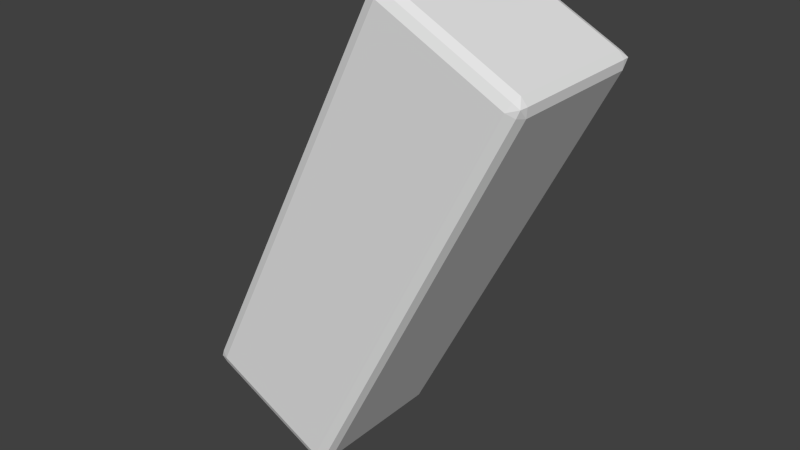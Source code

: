 # Source: towerLeg.blend  (saved by Blender 2.69.0; exported with 4.5.12 LTS)
import bpy
from mathutils import Matrix  # noqa: F401  (used for matrix-valued properties, if any)

bpy.ops.wm.read_factory_settings(use_empty=True)
scene = bpy.context.scene
scene.name = 'Scene'

# ---- collections
col_collection_1 = bpy.data.collections.new('Collection 1'); scene.collection.children.link(col_collection_1)

# ---- world
world_world = bpy.data.worlds.new('World'); scene.world = world_world
world_world.color = (0.05088, 0.05088, 0.05088)
world_world.use_sun_shadow = False
world_world.sun_shadow_jitter_overblur = 0.0
world_world.cycles.sampling_method = 'MANUAL'
world_world.cycles.sample_map_resolution = 256

# ---- meshes
me_cube_001 = bpy.data.meshes.new('Cube.001')
me_cube_001.from_pydata([(-2.102, -0.85, -2.303), (-2.035, -1.0, -2.169), (-2.169, -0.85, -2.102), (-2.082, -0.9561, -2.264), (-2.13, -0.9561, -2.122), (-2.177, -0.85, -2.216), (-2.166, -0.9475, -2.213), (-2.169, 0.85, -2.102), (-2.035, 1.0, -2.169), (-2.102, 0.85, -2.303), (-2.13, 0.9561, -2.122), (-2.082, 0.9561, -2.264), (-2.177, 0.85, -2.216), (-2.166, 0.9475, -2.213), (-0.5143, 1.0, -2.929), (-0.3801, 0.85, -2.996), (-0.5814, 0.85, -3.063), (-0.4194, 0.9561, -2.977), (-0.4669, 0.85, -3.072), (-0.5617, 0.9561, -3.024), (-0.4707, 0.9475, -3.06), (-0.3801, -0.85, -2.996), (-0.5143, -1.0, -2.929), (-0.5814, -0.85, -3.063), (-0.4194, -0.9561, -2.977), (-0.5617, -0.9561, -3.024), (-0.4669, -0.85, -3.072), (-0.4707, -0.9475, -3.06), (0.3801, -0.85, 2.996), (0.5143, -1.0, 2.929), (0.5814, -0.85, 3.063), (0.4194, -0.9561, 2.977), (0.5617, -0.9561, 3.024), (0.4669, -0.85, 3.072), (0.4707, -0.9475, 3.06), (0.3801, 0.85, 2.996), (0.5814, 0.85, 3.063), (0.5143, 1.0, 2.929), (0.4669, 0.85, 3.072), (0.5617, 0.9561, 3.024), (0.4194, 0.9561, 2.977), (0.4707, 0.9475, 3.06), (2.035, 1.0, 2.169), (2.102, 0.85, 2.303), (2.169, 0.85, 2.102), (2.082, 0.9561, 2.264), (2.177, 0.85, 2.216), (2.13, 0.9561, 2.122), (2.166, 0.9475, 2.213), (2.169, -0.85, 2.102), (2.102, -0.85, 2.303), (2.035, -1.0, 2.169), (2.177, -0.85, 2.216), (2.082, -0.9561, 2.264), (2.13, -0.9561, 2.122), (2.166, -0.9475, 2.213), (-0.7603, -1.0, 0.3801), (-0.8551, -0.9561, 0.4276), (-0.8944, -0.85, 0.4472), (-0.7603, 1.0, 0.3801), (-0.8551, 0.9561, 0.4276), (-0.8944, 0.85, 0.4472), (0.8944, 0.85, -0.4472), (0.8551, 0.9561, -0.4276), (0.7603, 1.0, -0.3801), (0.7603, -1.0, -0.3801), (0.8551, -0.9561, -0.4276), (0.8944, -0.85, -0.4472)], [], [(0, 9, 16, 23), (62, 67, 21, 15), (50, 43, 36, 30), (59, 64, 14, 8), (65, 56, 1, 22), (0, 3, 6, 5), (1, 4, 6, 3), (2, 5, 6, 4), (7, 10, 13, 12), (8, 11, 13, 10), (9, 12, 13, 11), (14, 17, 20, 19), (15, 18, 20, 17), (16, 19, 20, 18), (21, 24, 27, 26), (22, 25, 27, 24), (23, 26, 27, 25), (28, 31, 34, 33), (29, 32, 34, 31), (30, 33, 34, 32), (35, 38, 41, 40), (36, 39, 41, 38), (37, 40, 41, 39), (42, 45, 48, 47), (43, 46, 48, 45), (44, 47, 48, 46), (49, 52, 55, 54), (50, 53, 55, 52), (51, 54, 55, 53), (56, 29, 31, 57), (57, 31, 28, 58), (30, 36, 38, 33), (33, 38, 35, 28), (59, 8, 10, 60), (60, 10, 7, 61), (9, 0, 5, 12), (12, 5, 2, 7), (36, 43, 45, 39), (39, 45, 42, 37), (62, 15, 17, 63), (63, 17, 14, 64), (16, 9, 11, 19), (19, 11, 8, 14), (43, 50, 52, 46), (46, 52, 49, 44), (65, 22, 24, 66), (66, 24, 21, 67), (23, 16, 18, 26), (26, 18, 15, 21), (50, 30, 32, 53), (53, 32, 29, 51), (0, 23, 25, 3), (3, 25, 22, 1), (58, 61, 7, 2), (44, 49, 67, 62), (37, 42, 64, 59), (51, 29, 56, 65), (1, 56, 57, 4), (4, 57, 58, 2), (37, 59, 60, 40), (40, 60, 61, 35), (44, 62, 63, 47), (47, 63, 64, 42), (51, 65, 66, 54), (54, 66, 67, 49), (28, 35, 61, 58)])
_uv = me_cube_001.uv_layers.new(name='UVMap')
_uv.uv.foreach_set('vector', [0.2714, 0.05262, 0.7286, 0.05262, 0.7286, 0.5099, 0.2714, 0.5099, 0.2714, 0.05262, 0.7286, 0.05262, 0.7286, 0.5099, 0.2714, 0.5099, 0.0, 0.5041, 1.0, 0.5041, 1.0, 0.7709, 0.0, 0.7709, 0.2714, 0.05262, 0.7286, 0.05262, 0.7286, 0.5099, 0.2714, 0.5099, 0.2714, 0.05262, 0.7286, 0.05262, 0.7286, 0.5099, 0.2714, 0.5099, 0.0, 0.0, -0.06475, 0.0, -0.06475, -0.06475, 0.0, -0.06475, -0.129, 0.0, -0.129, -0.06475, -0.06475, -0.06475, -0.06475, 0.0, 0.0, -0.129, 0.0, -0.06475, -0.06475, -0.06475, -0.06475, -0.129, 1.0, -0.129, 1.065, -0.129, 1.065, -0.06475, 1.0, -0.06475, 1.129, 0.0, 1.065, 0.0, 1.065, -0.06475, 1.129, -0.06475, 1.0, 0.0, 1.0, -0.06475, 1.065, -0.06475, 1.065, 0.0, 1.129, 1.0, 1.129, 1.065, 1.065, 1.065, 1.065, 1.0, 1.0, 1.129, 1.0, 1.065, 1.065, 1.065, 1.065, 1.129, 1.0, 1.0, 1.065, 1.0, 1.065, 1.065, 1.0, 1.065, 0.0, 1.129, -0.06475, 1.129, -0.06475, 1.065, 0.0, 1.065, -0.129, 1.0, -0.06475, 1.0, -0.06475, 1.065, -0.129, 1.065, 0.0, 1.0, 0.0, 1.065, -0.06475, 1.065, -0.06475, 1.0, 0.0, -3.482, -0.06475, -3.482, -0.06475, -3.546, 0.0, -3.546, -3.482, 0.0, -3.546, 0.0, -3.546, -0.06475, -3.482, -0.06475, -3.611, 0.0, -3.611, -0.06475, -3.546, -0.06475, -3.546, 0.0, 1.0, -3.482, 1.0, -3.546, 1.065, -3.546, 1.065, -3.482, 1.0, -3.611, 1.065, -3.611, 1.065, -3.546, 1.0, -3.546, 4.482, 0.0, 4.482, -0.06475, 4.546, -0.06475, 4.546, 0.0, 4.482, 1.0, 4.546, 1.0, 4.546, 1.065, 4.482, 1.065, 4.611, 1.0, 4.611, 1.065, 4.546, 1.065, 4.546, 1.0, 1.0, 4.482, 1.065, 4.482, 1.065, 4.546, 1.0, 4.546, 0.0, 4.482, 0.0, 4.546, -0.06475, 4.546, -0.06475, 4.482, 0.0, 4.611, -0.06475, 4.611, -0.06475, 4.546, 0.0, 4.546, -3.482, 1.0, -3.482, 1.065, -3.546, 1.065, -3.546, 1.0, -1.806, 0.0, -3.482, 0.0, -3.482, -0.06475, -1.806, -0.06475, -0.06475, -1.806, -0.06475, -3.482, 0.0, -3.482, 0.0, -1.806, -3.611, 0.0, -4.611, 0.0, -4.611, -0.06475, -3.611, -0.06475, 0.0, -3.546, 1.0, -3.546, 1.0, -3.482, 0.0, -3.482, 2.806, 0.0, 1.129, 0.0, 1.129, -0.06475, 2.806, -0.06475, 1.065, -1.806, 1.065, -0.129, 1.0, -0.129, 1.0, -1.806, 1.0, 0.0, 0.0, 0.0, 0.0, -0.06475, 1.0, -0.06475, 1.0, -0.06475, 0.0, -0.06475, 0.0, -0.129, 1.0, -0.129, 1.0, -3.611, 1.0, -4.611, 1.065, -4.611, 1.065, -3.611, 4.546, 0.0, 4.546, 1.0, 4.482, 1.0, 4.482, 0.0, 1.0, 2.806, 1.0, 1.129, 1.065, 1.129, 1.065, 2.806, 2.806, 1.065, 1.129, 1.065, 1.129, 1.0, 2.806, 1.0, 1.0, 1.0, 1.0, 0.0, 1.065, 0.0, 1.065, 1.0, 1.065, 1.0, 1.065, 0.0, 1.129, 0.0, 1.129, 1.0, 4.611, 1.0, 5.611, 1.0, 5.611, 1.065, 4.611, 1.065, 1.0, 4.546, 8.345e-07, 4.546, 8.345e-07, 4.482, 1.0, 4.482, -1.806, 1.0, -0.129, 1.0, -0.129, 1.065, -1.806, 1.065, -0.06475, 2.806, -0.06475, 1.129, 0.0, 1.129, 0.0, 2.806, 0.0, 1.0, 1.0, 1.0, 1.0, 1.065, 0.0, 1.065, 0.0, 1.065, 1.0, 1.065, 1.0, 1.129, 0.0, 1.129, -3.611, 1.0, -3.611, 0.0, -3.546, 0.0, -3.546, 1.0, -3.546, 1.0, -3.546, 0.0, -3.482, 0.0, -3.482, 1.0, 0.0, 0.0, 0.0, 1.0, -0.06475, 1.0, -0.06475, 0.0, -0.06475, 0.0, -0.06475, 1.0, -0.129, 1.0, -0.129, 0.0, 0.2714, 0.05262, 0.7286, 0.05262, 0.7286, 0.5099, 0.2714, 0.5099, 1.0, 1.0, 0.0, 1.0, 0.0, 1.192e-07, 1.0, -2.384e-07, 0.2759, 0.9836, -0.3483, 0.6517, 0.3261, 0.004517, 0.8693, 0.1312, 0.902, 0.596, 0.1542, 0.9677, -0.341, 0.08436, 0.4294, 0.02588, -0.129, 0.0, -1.806, 0.0, -1.806, -0.06475, -0.129, -0.06475, -0.06475, -0.129, -0.06475, -1.806, 0.0, -1.806, 0.0, -0.129, 4.482, 0.0, 2.806, 0.0, 2.806, -0.06475, 4.482, -0.06475, 1.065, -3.482, 1.065, -1.806, 1.0, -1.806, 1.0, -3.482, 1.0, 4.482, 1.0, 2.806, 1.065, 2.806, 1.065, 4.482, 4.482, 1.065, 2.806, 1.065, 2.806, 1.0, 4.482, 1.0, -3.482, 1.0, -1.806, 1.0, -1.806, 1.065, -3.482, 1.065, -0.06475, 4.482, -0.06475, 2.806, 0.0, 2.806, 0.0, 4.482, 1.0, 1.0, 0.0, 1.0, 0.0, 1.192e-07, 1.0, -2.384e-07])
me_cube_001.use_remesh_preserve_volume = False
me_cube_001.use_remesh_preserve_attributes = False
me_cube_001.use_mirror_vertex_groups = False
me_cube_001.update()

# ---- objects
ob_cube = bpy.data.objects.new('Cube', me_cube_001)

# ---- transforms, parenting, visibility, modifiers, constraints
ob_cube.location = (0.0, 0.0, 0.0)
ob_cube.lineart.crease_threshold = 0.0

# ---- collection membership
col_collection_1.objects.link(ob_cube)

# ---- scene / render settings (as saved in the file)
scene.frame_start = 1; scene.frame_end = 250; scene.frame_set(1)
scene.render.engine = 'BLENDER_EEVEE_NEXT'
scene.render.image_settings.compression = 90
scene.render.resolution_percentage = 50
scene.render.dither_intensity = 0.0
scene.cycles.use_denoising = False
scene.cycles.samples = 10
scene.cycles.sampling_pattern = 'TABULATED_SOBOL'
scene.cycles.light_sampling_threshold = 0.0
scene.cycles.use_adaptive_sampling = False
scene.cycles.use_light_tree = False
scene.cycles.blur_glossy = 0.0
scene.cycles.volume_bounces = 1
scene.cycles.pixel_filter_type = 'GAUSSIAN'
scene.cycles.sample_clamp_indirect = 0.0
scene.view_settings.view_transform = 'Standard'
bpy.context.view_layer.update()

# ---- added for rendering (the .blend has no active camera and no usable light): camera, sun
cam_auto = bpy.data.cameras.new('AutoCamera')
cam_auto.lens = 50.0
cam_auto.sensor_width = 36.0
cam_auto.clip_end = 1000.0
ob_auto_camera = bpy.data.objects.new('AutoCamera', cam_auto)
scene.collection.objects.link(ob_auto_camera)
ob_auto_camera.location = (7.20828, -8.64993, 5.76662)
ob_auto_camera.rotation_euler = (1.09748, -7.21219e-08, 0.694738)
scene.camera = ob_auto_camera
light_auto_sun = bpy.data.lights.new('AutoSun', 'SUN')
light_auto_sun.energy = 3.0
light_auto_sun.angle = 0.0523599
ob_auto_sun = bpy.data.objects.new('AutoSun', light_auto_sun)
scene.collection.objects.link(ob_auto_sun)
ob_auto_sun.rotation_euler = (0.872665, 0.174533, 0.523599)
bpy.context.view_layer.update()
